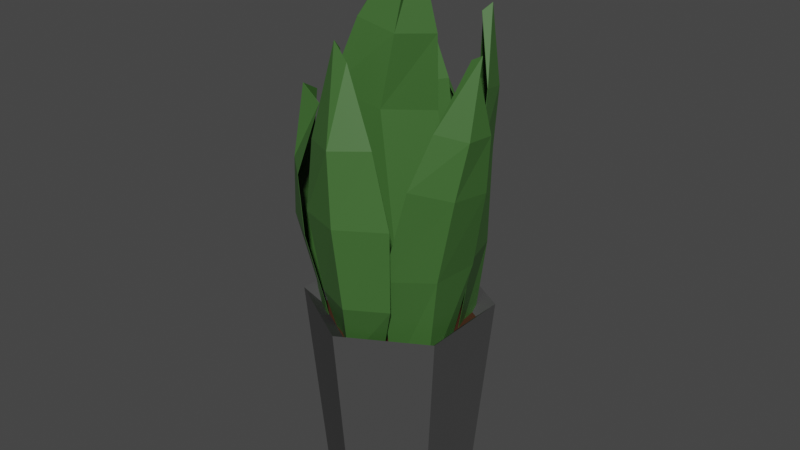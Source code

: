 # Source: FlowerPot8.blend  (saved by Blender 2.93.21; exported with 4.5.12 LTS)
import bpy
from mathutils import Matrix  # noqa: F401  (used for matrix-valued properties, if any)

bpy.ops.wm.read_factory_settings(use_empty=True)
scene = bpy.context.scene
scene.name = 'Scene'

# ---- collections
col_collection = bpy.data.collections.new('Collection'); scene.collection.children.link(col_collection)

# ---- materials (node trees are filled in below, after node groups)
mat_vaseflowerpot8 = bpy.data.materials.new('VaseFlowerPot8')
mat_vaseflowerpot8.use_transparent_shadow = False
mat_groundflowerpot8 = bpy.data.materials.new('GroundFlowerPot8')
mat_groundflowerpot8.use_transparent_shadow = False
mat_leafflowerpot8 = bpy.data.materials.new('LeafFlowerPot8')
mat_leafflowerpot8.use_transparent_shadow = False

# ---- material node trees
mat_vaseflowerpot8.use_nodes = True; mat_vaseflowerpot8.node_tree.nodes.clear()
_N = mat_vaseflowerpot8.node_tree.nodes; _L = mat_vaseflowerpot8.node_tree.links
n0 = _N.new('ShaderNodeBsdfPrincipled'); n0.name = 'Principled BSDF'; n0.location = (10, 300)
n0.distribution = 'GGX'
n0.subsurface_method = 'BURLEY'
n0.inputs[0].default_value = (0.06502, 0.06502, 0.06502, 1.0)
n0.inputs[3].default_value = 1.45
n0.inputs[27].default_value = (0.0, 0.0, 0.0, 1.0)
n0.inputs[28].default_value = 1.0
n1 = _N.new('ShaderNodeOutputMaterial'); n1.name = 'Material Output'; n1.location = (300, 300)
_L.new(n0.outputs[0], n1.inputs[0])
n1.is_active_output = True
mat_groundflowerpot8.use_nodes = True; mat_groundflowerpot8.node_tree.nodes.clear()
_N = mat_groundflowerpot8.node_tree.nodes; _L = mat_groundflowerpot8.node_tree.links
n0 = _N.new('ShaderNodeBsdfPrincipled'); n0.name = 'Principled BSDF'; n0.location = (10, 300)
n0.distribution = 'GGX'
n0.subsurface_method = 'BURLEY'
n0.inputs[0].default_value = (0.05613, 0.02122, 0.01033, 1.0)
n0.inputs[3].default_value = 1.45
n0.inputs[27].default_value = (0.0, 0.0, 0.0, 1.0)
n0.inputs[28].default_value = 1.0
n1 = _N.new('ShaderNodeOutputMaterial'); n1.name = 'Material Output'; n1.location = (300, 300)
_L.new(n0.outputs[0], n1.inputs[0])
n1.is_active_output = True
mat_leafflowerpot8.use_nodes = True; mat_leafflowerpot8.node_tree.nodes.clear()
_N = mat_leafflowerpot8.node_tree.nodes; _L = mat_leafflowerpot8.node_tree.links
n0 = _N.new('ShaderNodeBsdfPrincipled'); n0.name = 'Principled BSDF'; n0.location = (10, 300)
n0.distribution = 'GGX'
n0.subsurface_method = 'BURLEY'
n0.inputs[0].default_value = (0.05099, 0.1418, 0.03197, 1.0)
n0.inputs[3].default_value = 1.45
n0.inputs[27].default_value = (0.0, 0.0, 0.0, 1.0)
n0.inputs[28].default_value = 1.0
n1 = _N.new('ShaderNodeOutputMaterial'); n1.name = 'Material Output'; n1.location = (300, 300)
_L.new(n0.outputs[0], n1.inputs[0])
n1.is_active_output = True

# ---- world
world_world = bpy.data.worlds.new('World'); scene.world = world_world
world_world.use_nodes = True; world_world.node_tree.nodes.clear()
_N = world_world.node_tree.nodes; _L = world_world.node_tree.links
n0 = _N.new('ShaderNodeOutputWorld'); n0.name = 'World Output'; n0.location = (300, 300)
n1 = _N.new('ShaderNodeBackground'); n1.name = 'Background'; n1.location = (10, 300)
n1.inputs[0].default_value = (0.05088, 0.05088, 0.05088, 1.0)
_L.new(n1.outputs[0], n0.inputs[0])
n0.is_active_output = True
world_world.color = (0.05088, 0.05088, 0.05088)
world_world.use_sun_shadow = False
world_world.sun_shadow_jitter_overblur = 0.0

# ---- meshes
me_plane_027 = bpy.data.meshes.new('Plane.027')
me_plane_027.from_pydata([(-0.0606, -0.1619, -0.4325), (0.08481, -0.1619, -0.4325), (-0.08813, -0.2265, 0.1987), (0.114, -0.2265, 0.2177), (0.0121, -0.2153, -0.4325), (0.01293, -0.2802, 0.2082), (-0.1093, -0.2323, -0.009544), (0.1737, -0.2323, 0.01709), (0.03217, -0.2922, 0.003774), (-0.02289, -0.1827, 0.4373), (0.008011, -0.1938, 0.4121), (-0.01154, -0.2153, 0.4683), (-0.07071, -0.2197, -0.2408), (0.1644, -0.2197, -0.2226), (0.04689, -0.2731, -0.232), (-0.06016, -0.1611, -0.4324), (0.08437, -0.1611, -0.4324), (-0.08764, -0.2258, 0.1987), (0.1135, -0.2258, 0.2176), (0.0121, -0.2144, -0.4324), (0.01294, -0.2793, 0.2081), (-0.109, -0.2315, -0.009519), (0.1733, -0.2315, 0.01705), (0.03217, -0.2913, 0.003761), (-0.02226, -0.1821, 0.4372), (0.007388, -0.1932, 0.412), (-0.01139, -0.2144, 0.4682), (-0.07032, -0.2188, -0.2408), (0.164, -0.2188, -0.2226), (0.04689, -0.2722, -0.2319), (0.0121, 0.2136, -0.9298), (0.0121, 0.2163, -0.3712), (0.2008, 0.1046, -0.9298), (0.2032, 0.1059, -0.3712), (0.2008, -0.1134, -0.9298), (0.2032, -0.1147, -0.3712), (0.0121, -0.2223, -0.9298), (0.0121, -0.225, -0.3712), (-0.1766, -0.1134, -0.9298), (-0.179, -0.1147, -0.3712), (-0.1766, 0.1046, -0.9298), (-0.179, 0.1059, -0.3712), (0.249, 0.1324, -0.3253), (0.0121, 0.2692, -0.3253), (0.249, -0.1412, -0.3253), (0.0121, -0.278, -0.3253), (-0.2248, -0.1412, -0.3253), (-0.2248, 0.1324, -0.3253), (0.104, -0.1432, -0.4896), (0.1786, -0.00504, -0.4896), (0.2514, -0.1629, 0.2789), (0.3218, -0.02493, 0.2504), (0.192, -0.1015, -0.4896), (0.3228, -0.1136, 0.2588), (0.2079, -0.2078, 0.1289), (0.3065, -0.01452, 0.08895), (0.2977, -0.1331, 0.1024), (0.2895, -0.07049, 0.4462), (0.3024, -0.05732, 0.4199), (0.3212, -0.07059, 0.4632), (0.1357, -0.2158, -0.1429), (0.2567, 0.008278, -0.1429), (0.247, -0.1312, -0.1429), (0.1035, -0.1424, -0.4896), (0.1776, -0.005055, -0.4896), (0.251, -0.1623, 0.2789), (0.3211, -0.025, 0.2505), (0.1912, -0.101, -0.4896), (0.3222, -0.1133, 0.2588), (0.2075, -0.2072, 0.1289), (0.3058, -0.01447, 0.08908), (0.2971, -0.1328, 0.1025), (0.2893, -0.06985, 0.4461), (0.3017, -0.05754, 0.4199), (0.3207, -0.07019, 0.4631), (0.1352, -0.215, -0.1428), (0.2557, 0.008315, -0.1428), (0.2462, -0.1307, -0.1428), (0.1749, 0.03831, -0.4914), (0.06704, 0.1547, -0.4914), (0.2282, 0.08646, 0.3165), (0.1192, 0.2014, 0.2912), (0.1637, 0.1361, -0.4914), (0.2048, 0.1721, 0.2976), (0.2534, 0.03163, 0.1623), (0.1007, 0.1926, 0.127), (0.2118, 0.1435, 0.1377), (0.1559, 0.1522, 0.4893), (0.1471, 0.1694, 0.4629), (0.1672, 0.1823, 0.5068), (0.2547, 0.005523, -0.13), (0.07975, 0.1913, -0.1469), (0.21, 0.1372, -0.1418), (0.174, 0.03808, -0.4914), (0.06673, 0.1538, -0.4914), (0.2275, 0.08633, 0.3164), (0.119, 0.2007, 0.2913), (0.163, 0.1354, -0.4914), (0.2043, 0.1716, 0.2977), (0.2527, 0.0314, 0.1624), (0.1004, 0.1919, 0.1271), (0.2113, 0.1431, 0.1378), (0.1552, 0.1522, 0.4892), (0.1471, 0.1687, 0.4629), (0.1666, 0.1819, 0.5067), (0.2538, 0.005238, -0.1299), (0.0794, 0.1904, -0.1468), (0.2093, 0.1365, -0.1417), (0.05377, 0.1587, -0.4914), (-0.1004, 0.1209, -0.4914), (0.05353, 0.2319, 0.1485), (-0.1334, 0.1859, 0.1404), (-0.03719, 0.1963, -0.4914), (-0.05205, 0.2584, 0.144), (0.09803, 0.2464, -0.0446), (-0.1637, 0.1821, -0.05588), (-0.04637, 0.2694, -0.05082), (-0.02639, 0.1717, 0.3648), (-0.05392, 0.1756, 0.3371), (-0.04805, 0.1985, 0.3922), (0.0889, 0.2297, -0.2832), (-0.1343, 0.1749, -0.2911), (-0.03512, 0.2529, -0.2877), (0.05351, 0.1578, -0.4914), (-0.0997, 0.1201, -0.4914), (0.05325, 0.2311, 0.1484), (-0.1327, 0.1854, 0.1404), (-0.03695, 0.1954, -0.4914), (-0.05184, 0.2575, 0.1439), (0.09787, 0.2455, -0.04461), (-0.1631, 0.1814, -0.05587), (-0.04616, 0.2686, -0.05083), (-0.02682, 0.171, 0.3647), (-0.05319, 0.1752, 0.337), (-0.04797, 0.1977, 0.392), (0.08871, 0.2288, -0.2832), (-0.1337, 0.1742, -0.2911), (-0.03491, 0.2521, -0.2877), (-0.05003, 0.1229, -0.4655), (-0.1282, 0.01462, -0.4655), (-0.08266, 0.1791, 0.2729), (-0.1918, 0.02794, 0.2729), (-0.1288, 0.09743, -0.4655), (-0.1772, 0.1324, 0.2729), (-0.0651, 0.2124, 0.08428), (-0.218, 0.000794, 0.08428), (-0.1861, 0.1388, 0.08428), (-0.09697, 0.0905, 0.4853), (-0.1205, 0.07535, 0.4597), (-0.1288, 0.09743, 0.5127), (-0.06873, 0.1876, -0.1706), (-0.1955, 0.01204, -0.1706), (-0.1719, 0.1286, -0.1706), (-0.04968, 0.1221, -0.4655), (-0.1274, 0.01453, -0.4655), (-0.08236, 0.1783, 0.2728), (-0.191, 0.02791, 0.2728), (-0.1282, 0.09695, -0.4655), (-0.1765, 0.1319, 0.2728), (-0.06469, 0.2117, 0.08427), (-0.2172, 0.0006274, 0.08427), (-0.1855, 0.1383, 0.08427), (-0.09684, 0.0897, 0.4852), (-0.1197, 0.07549, 0.4596), (-0.1283, 0.09686, 0.5126), (-0.06834, 0.1868, -0.1705), (-0.1947, 0.01191, -0.1705), (-0.1713, 0.1281, -0.1705), (-0.1581, -0.03729, -0.4867), (-0.09284, -0.1465, -0.4867), (-0.2558, -0.0476, 0.0972), (-0.1727, -0.1989, 0.06394), (-0.1655, -0.1158, -0.4849), (-0.2367, -0.1444, 0.07989), (-0.2761, 0.003562, -0.08392), (-0.1469, -0.2077, -0.1057), (-0.2584, -0.1288, -0.1004), (-0.1744, -0.1117, 0.2801), (-0.1465, -0.1345, 0.2521), (-0.1966, -0.1402, 0.2986), (-0.2291, 0.01348, -0.2992), (-0.1235, -0.1623, -0.3207), (-0.2165, -0.09824, -0.3121), (-0.1573, -0.03727, -0.4868), (-0.09245, -0.1458, -0.4868), (-0.2545, -0.04753, 0.0969), (-0.1724, -0.1982, 0.06392), (-0.1648, -0.1154, -0.4849), (-0.236, -0.144, 0.07974), (-0.2754, 0.003654, -0.08387), (-0.1465, -0.2071, -0.1056), (-0.2577, -0.1284, -0.1003), (-0.1737, -0.1119, 0.2802), (-0.1464, -0.1338, 0.2522), (-0.1958, -0.1399, 0.2987), (-0.2283, 0.01354, -0.2991), (-0.1231, -0.1617, -0.3206), (-0.2158, -0.09785, -0.312), (-0.07019, 0.1415, -0.5202), (0.1165, 0.144, -0.5202), (-0.1387, 0.05698, 0.4651), (0.04642, 0.05951, 0.5104), (0.02407, 0.07425, -0.5202), (-0.04549, 0.007861, 0.4879), (-0.1299, 0.05107, 0.2688), (0.1294, 0.05461, 0.3322), (0.0004879, -0.003427, 0.3007), (-0.1113, 0.09923, 0.6955), (-0.07899, 0.08912, 0.6764), (-0.1046, 0.06884, 0.7259), (-0.1272, 0.06658, -0.1078), (0.1755, 0.0706, -0.1078), (0.02506, -7.841e-05, -0.1078), (-0.06964, 0.1425, -0.5201), (0.1159, 0.145, -0.5201), (-0.1382, 0.0577, 0.4651), (0.04598, 0.06021, 0.5102), (0.02405, 0.0754, -0.5201), (-0.04548, 0.008696, 0.4878), (-0.1295, 0.05184, 0.2688), (0.129, 0.05538, 0.3321), (0.0004798, -0.002582, 0.3007), (-0.1107, 0.09982, 0.6955), (-0.07955, 0.08968, 0.6761), (-0.1044, 0.06966, 0.7258), (-0.1267, 0.06763, -0.1077), (0.175, 0.07163, -0.1077), (0.02504, 0.001075, -0.1077), (-0.05614, -0.05054, -0.5202), (0.102, 0.04881, -0.5202), (-0.01656, -0.1254, 0.5056), (0.1485, -0.01917, 0.4695), (0.05937, -0.05888, -0.5202), (0.0934, -0.1169, 0.4815), (-0.0898, -0.1514, 0.315), (0.1413, -0.002714, 0.2644), (0.0564, -0.1269, 0.283), (0.08063, -0.0432, 0.7172), (0.1036, -0.03762, 0.6841), (0.1151, -0.06288, 0.7396), (-0.06581, -0.1442, -0.1078), (0.1906, 0.01688, -0.1078), (0.09892, -0.1218, -0.1078), (-0.0562, -0.04939, -0.5201), (0.1009, 0.04936, -0.5201), (-0.01657, -0.1245, 0.5055), (0.1477, -0.01881, 0.4696), (0.05875, -0.0579, -0.5201), (0.09292, -0.1162, 0.4815), (-0.08992, -0.1505, 0.315), (0.1406, -0.002224, 0.2645), (0.05594, -0.1262, 0.2831), (0.0808, -0.04236, 0.717), (0.1027, -0.03745, 0.6841), (0.1147, -0.06207, 0.7396), (-0.06593, -0.1431, -0.1077), (0.1896, 0.01749, -0.1077), (0.0983, -0.1208, -0.1077), (-0.1844, 0.05382, -0.4569), (-0.06045, 0.03666, -0.4569), (-0.2166, 0.002115, 0.2351), (-0.04353, -0.02184, 0.2351), (-0.1287, -0.0002454, -0.4569), (-0.1364, -0.05561, 0.2351), (-0.2519, 0.001999, 0.05837), (-0.009571, -0.03154, 0.05837), (-0.1378, -0.06586, 0.05837), (-0.137, 0.02919, 0.4342), (-0.1141, 0.01633, 0.4102), (-0.1287, -0.0002455, 0.4599), (-0.2297, 0.00991, -0.1805), (-0.02874, -0.01791, -0.1805), (-0.1356, -0.04959, -0.1805), (-0.1839, 0.05444, -0.4568), (-0.06074, 0.03738, -0.4568), (-0.2161, 0.002701, 0.235), (-0.04386, -0.02114, 0.235), (-0.1286, 0.0005216, -0.4568), (-0.1363, -0.05485, 0.235), (-0.2515, 0.002656, 0.05836), (-0.009789, -0.0308, 0.05836), (-0.1377, -0.06509, 0.05836), (-0.1364, 0.02964, 0.4341), (-0.1146, 0.01693, 0.4101), (-0.1285, 0.0004853, 0.4598), (-0.2293, 0.01055, -0.1804), (-0.02899, -0.01717, -0.1804), (-0.1355, -0.04882, -0.1804)], [], [(8, 7, 3, 5), (6, 8, 5, 2), (12, 14, 8, 6), (14, 13, 7, 8), (5, 3, 10, 11), (2, 5, 11, 9), (4, 1, 13, 14), (0, 4, 14, 12), (23, 20, 18, 22), (21, 17, 20, 23), (27, 21, 23, 29), (29, 23, 22, 28), (20, 26, 25, 18), (17, 24, 26, 20), (19, 29, 28, 16), (15, 27, 29, 19), (0, 12, 27, 15), (1, 4, 19, 16), (3, 7, 22, 18), (4, 0, 15, 19), (6, 2, 17, 21), (7, 13, 28, 22), (9, 11, 26, 24), (11, 10, 25, 26), (10, 3, 18, 25), (2, 9, 24, 17), (12, 6, 21, 27), (13, 1, 16, 28), (30, 43, 42, 32), (32, 42, 44, 34), (34, 44, 45, 36), (36, 45, 46, 38), (33, 31, 41, 39, 37, 35), (38, 46, 47, 40), (40, 47, 43, 30), (30, 32, 34, 36, 38, 40), (31, 33, 42, 43), (33, 35, 44, 42), (35, 37, 45, 44), (37, 39, 46, 45), (39, 41, 47, 46), (41, 31, 43, 47), (56, 55, 51, 53), (54, 56, 53, 50), (60, 62, 56, 54), (62, 61, 55, 56), (53, 51, 58, 59), (50, 53, 59, 57), (52, 49, 61, 62), (48, 52, 62, 60), (71, 68, 66, 70), (69, 65, 68, 71), (75, 69, 71, 77), (77, 71, 70, 76), (68, 74, 73, 66), (65, 72, 74, 68), (67, 77, 76, 64), (63, 75, 77, 67), (48, 60, 75, 63), (49, 52, 67, 64), (51, 55, 70, 66), (52, 48, 63, 67), (54, 50, 65, 69), (55, 61, 76, 70), (57, 59, 74, 72), (59, 58, 73, 74), (58, 51, 66, 73), (50, 57, 72, 65), (60, 54, 69, 75), (61, 49, 64, 76), (86, 85, 81, 83), (84, 86, 83, 80), (90, 92, 86, 84), (92, 91, 85, 86), (83, 81, 88, 89), (80, 83, 89, 87), (82, 79, 91, 92), (78, 82, 92, 90), (101, 98, 96, 100), (99, 95, 98, 101), (105, 99, 101, 107), (107, 101, 100, 106), (98, 104, 103, 96), (95, 102, 104, 98), (97, 107, 106, 94), (93, 105, 107, 97), (78, 90, 105, 93), (79, 82, 97, 94), (81, 85, 100, 96), (82, 78, 93, 97), (84, 80, 95, 99), (85, 91, 106, 100), (87, 89, 104, 102), (89, 88, 103, 104), (88, 81, 96, 103), (80, 87, 102, 95), (90, 84, 99, 105), (91, 79, 94, 106), (116, 115, 111, 113), (114, 116, 113, 110), (120, 122, 116, 114), (122, 121, 115, 116), (113, 111, 118, 119), (110, 113, 119, 117), (112, 109, 121, 122), (108, 112, 122, 120), (131, 128, 126, 130), (129, 125, 128, 131), (135, 129, 131, 137), (137, 131, 130, 136), (128, 134, 133, 126), (125, 132, 134, 128), (127, 137, 136, 124), (123, 135, 137, 127), (108, 120, 135, 123), (109, 112, 127, 124), (111, 115, 130, 126), (112, 108, 123, 127), (114, 110, 125, 129), (115, 121, 136, 130), (117, 119, 134, 132), (119, 118, 133, 134), (118, 111, 126, 133), (110, 117, 132, 125), (120, 114, 129, 135), (121, 109, 124, 136), (146, 145, 141, 143), (144, 146, 143, 140), (150, 152, 146, 144), (152, 151, 145, 146), (143, 141, 148, 149), (140, 143, 149, 147), (142, 139, 151, 152), (138, 142, 152, 150), (161, 158, 156, 160), (159, 155, 158, 161), (165, 159, 161, 167), (167, 161, 160, 166), (158, 164, 163, 156), (155, 162, 164, 158), (157, 167, 166, 154), (153, 165, 167, 157), (138, 150, 165, 153), (139, 142, 157, 154), (141, 145, 160, 156), (142, 138, 153, 157), (144, 140, 155, 159), (145, 151, 166, 160), (147, 149, 164, 162), (149, 148, 163, 164), (148, 141, 156, 163), (140, 147, 162, 155), (150, 144, 159, 165), (151, 139, 154, 166), (176, 175, 171, 173), (174, 176, 173, 170), (180, 182, 176, 174), (182, 181, 175, 176), (173, 171, 178, 179), (170, 173, 179, 177), (172, 169, 181, 182), (168, 172, 182, 180), (191, 188, 186, 190), (189, 185, 188, 191), (195, 189, 191, 197), (197, 191, 190, 196), (188, 194, 193, 186), (185, 192, 194, 188), (187, 197, 196, 184), (183, 195, 197, 187), (168, 180, 195, 183), (169, 172, 187, 184), (171, 175, 190, 186), (172, 168, 183, 187), (174, 170, 185, 189), (175, 181, 196, 190), (177, 179, 194, 192), (179, 178, 193, 194), (178, 171, 186, 193), (170, 177, 192, 185), (180, 174, 189, 195), (181, 169, 184, 196), (206, 205, 201, 203), (204, 206, 203, 200), (210, 212, 206, 204), (212, 211, 205, 206), (203, 201, 208, 209), (200, 203, 209, 207), (202, 199, 211, 212), (198, 202, 212, 210), (221, 218, 216, 220), (219, 215, 218, 221), (225, 219, 221, 227), (227, 221, 220, 226), (218, 224, 223, 216), (215, 222, 224, 218), (217, 227, 226, 214), (213, 225, 227, 217), (198, 210, 225, 213), (199, 202, 217, 214), (201, 205, 220, 216), (202, 198, 213, 217), (204, 200, 215, 219), (205, 211, 226, 220), (207, 209, 224, 222), (209, 208, 223, 224), (208, 201, 216, 223), (200, 207, 222, 215), (210, 204, 219, 225), (211, 199, 214, 226), (236, 235, 231, 233), (234, 236, 233, 230), (240, 242, 236, 234), (242, 241, 235, 236), (233, 231, 238, 239), (230, 233, 239, 237), (232, 229, 241, 242), (228, 232, 242, 240), (251, 248, 246, 250), (249, 245, 248, 251), (255, 249, 251, 257), (257, 251, 250, 256), (248, 254, 253, 246), (245, 252, 254, 248), (247, 257, 256, 244), (243, 255, 257, 247), (228, 240, 255, 243), (229, 232, 247, 244), (231, 235, 250, 246), (232, 228, 243, 247), (234, 230, 245, 249), (235, 241, 256, 250), (237, 239, 254, 252), (239, 238, 253, 254), (238, 231, 246, 253), (230, 237, 252, 245), (240, 234, 249, 255), (241, 229, 244, 256), (266, 265, 261, 263), (264, 266, 263, 260), (270, 272, 266, 264), (272, 271, 265, 266), (263, 261, 268, 269), (260, 263, 269, 267), (262, 259, 271, 272), (258, 262, 272, 270), (281, 278, 276, 280), (279, 275, 278, 281), (285, 279, 281, 287), (287, 281, 280, 286), (278, 284, 283, 276), (275, 282, 284, 278), (277, 287, 286, 274), (273, 285, 287, 277), (258, 270, 285, 273), (259, 262, 277, 274), (261, 265, 280, 276), (262, 258, 273, 277), (264, 260, 275, 279), (265, 271, 286, 280), (267, 269, 284, 282), (269, 268, 283, 284), (268, 261, 276, 283), (260, 267, 282, 275), (270, 264, 279, 285), (271, 259, 274, 286)])
me_plane_027.polygons.foreach_set('material_index', [2, 2, 2, 2, 2, 2, 2, 2, 2, 2, 2, 2, 2, 2, 2, 2, 2, 2, 2, 2, 2, 2, 2, 2, 2, 2, 2, 2, 0, 0, 0, 0, 1, 0, 0, 0, 0, 0, 0, 0, 0, 0, 2, 2, 2, 2, 2, 2, 2, 2, 2, 2, 2, 2, 2, 2, 2, 2, 2, 2, 2, 2, 2, 2, 2, 2, 2, 2, 2, 2, 2, 2, 2, 2, 2, 2, 2, 2, 2, 2, 2, 2, 2, 2, 2, 2, 2, 2, 2, 2, 2, 2, 2, 2, 2, 2, 2, 2, 2, 2, 2, 2, 2, 2, 2, 2, 2, 2, 2, 2, 2, 2, 2, 2, 2, 2, 2, 2, 2, 2, 2, 2, 2, 2, 2, 2, 2, 2, 2, 2, 2, 2, 2, 2, 2, 2, 2, 2, 2, 2, 2, 2, 2, 2, 2, 2, 2, 2, 2, 2, 2, 2, 2, 2, 2, 2, 2, 2, 2, 2, 2, 2, 2, 2, 2, 2, 2, 2, 2, 2, 2, 2, 2, 2, 2, 2, 2, 2, 2, 2, 2, 2, 2, 2, 2, 2, 2, 2, 2, 2, 2, 2, 2, 2, 2, 2, 2, 2, 2, 2, 2, 2, 2, 2, 2, 2, 2, 2, 2, 2, 2, 2, 2, 2, 2, 2, 2, 2, 2, 2, 2, 2, 2, 2, 2, 2, 2, 2, 2, 2, 2, 2, 2, 2, 2, 2, 2, 2, 2, 2, 2, 2, 2, 2, 2, 2, 2, 2, 2, 2, 2, 2, 2, 2, 2, 2, 2, 2, 2, 2, 2, 2, 2, 2, 2, 2])
_uv = me_plane_027.uv_layers.new(name='UVMap')
_uv.uv.foreach_set('vector', [0.5, 0.6457, 1.0, 0.6457, 1.0, 1.0, 0.5, 1.0, 0.0, 0.6457, 0.5, 0.6457, 0.5, 1.0, 0.0, 1.0, 0.0, 0.3464, 0.5, 0.3464, 0.5, 0.6457, 0.0, 0.6457, 0.5, 0.3464, 1.0, 0.3464, 1.0, 0.6457, 0.5, 0.6457, 0.5, 1.0, 1.0, 1.0, 1.0, 1.0, 0.5, 1.0, 0.0, 1.0, 0.5, 1.0, 0.5, 1.0, 0.0, 1.0, 0.5, 0.0, 1.0, 0.0, 1.0, 0.3464, 0.5, 0.3464, 0.0, 0.0, 0.5, 0.0, 0.5, 0.3464, 0.0, 0.3464, 0.5, 0.6457, 0.5, 1.0, 1.0, 1.0, 1.0, 0.6457, 0.0, 0.6457, 0.0, 1.0, 0.5, 1.0, 0.5, 0.6457, 0.0, 0.3464, 0.0, 0.6457, 0.5, 0.6457, 0.5, 0.3464, 0.5, 0.3464, 0.5, 0.6457, 1.0, 0.6457, 1.0, 0.3464, 0.5, 1.0, 0.5, 1.0, 1.0, 1.0, 1.0, 1.0, 0.0, 1.0, 0.0, 1.0, 0.5, 1.0, 0.5, 1.0, 0.5, 0.0, 0.5, 0.3464, 1.0, 0.3464, 1.0, 0.0, 0.0, 0.0, 0.0, 0.3464, 0.5, 0.3464, 0.5, 0.0, 0.0, 0.0, 0.0, 0.3464, 0.0, 0.3464, 0.0, 0.0, 1.0, 0.0, 0.5, 0.0, 0.5, 0.0, 1.0, 0.0, 1.0, 1.0, 1.0, 0.6457, 1.0, 0.6457, 1.0, 1.0, 0.5, 0.0, 0.0, 0.0, 0.0, 0.0, 0.5, 0.0, 0.0, 0.6457, 0.0, 1.0, 0.0, 1.0, 0.0, 0.6457, 1.0, 0.6457, 1.0, 0.3464, 1.0, 0.3464, 1.0, 0.6457, 0.0, 1.0, 0.5, 1.0, 0.5, 1.0, 0.0, 1.0, 0.5, 1.0, 1.0, 1.0, 1.0, 1.0, 0.5, 1.0, 1.0, 1.0, 1.0, 1.0, 1.0, 1.0, 1.0, 1.0, 0.0, 1.0, 0.0, 1.0, 0.0, 1.0, 0.0, 1.0, 0.0, 0.3464, 0.0, 0.6457, 0.0, 0.6457, 0.0, 0.3464, 1.0, 0.3464, 1.0, 0.0, 1.0, 0.0, 1.0, 0.3464, 1.0, 0.5, 1.0, 1.0, 0.8333, 1.0, 0.8333, 0.5, 0.8333, 0.5, 0.8333, 1.0, 0.6667, 1.0, 0.6667, 0.5, 0.6667, 0.5, 0.6667, 1.0, 0.5, 1.0, 0.5, 0.5, 0.5, 0.5, 0.5, 1.0, 0.3333, 1.0, 0.3333, 0.5, 0.4008, 0.3371, 0.25, 0.4241, 0.09922, 0.3371, 0.09922, 0.1629, 0.25, 0.0759, 0.4008, 0.1629, 0.3333, 0.5, 0.3333, 1.0, 0.1667, 1.0, 0.1667, 0.5, 0.1667, 0.5, 0.1667, 1.0, -8.941e-08, 1.0, -8.941e-08, 0.5, 0.75, 0.49, 0.9578, 0.37, 0.9578, 0.13, 0.75, 0.01, 0.5422, 0.13, 0.5422, 0.37, 0.25, 0.4241, 0.4008, 0.3371, 0.4578, 0.37, 0.25, 0.49, 0.4008, 0.3371, 0.4008, 0.1629, 0.4578, 0.13, 0.4578, 0.37, 0.4008, 0.1629, 0.25, 0.0759, 0.25, 0.01, 0.4578, 0.13, 0.25, 0.0759, 0.09922, 0.1629, 0.04215, 0.13, 0.25, 0.01, 0.09922, 0.1629, 0.09922, 0.3371, 0.04215, 0.37, 0.04215, 0.13, 0.09922, 0.3371, 0.25, 0.4241, 0.25, 0.49, 0.04215, 0.37, 0.5, 0.6457, 1.0, 0.6457, 1.0, 1.0, 0.5, 1.0, 0.0, 0.6457, 0.5, 0.6457, 0.5, 1.0, 0.0, 1.0, 0.0, 0.3464, 0.5, 0.3464, 0.5, 0.6457, 0.0, 0.6457, 0.5, 0.3464, 1.0, 0.3464, 1.0, 0.6457, 0.5, 0.6457, 0.5, 1.0, 1.0, 1.0, 1.0, 1.0, 0.5, 1.0, 0.0, 1.0, 0.5, 1.0, 0.5, 1.0, 0.0, 1.0, 0.5, 0.0, 1.0, 0.0, 1.0, 0.3464, 0.5, 0.3464, 0.0, 0.0, 0.5, 0.0, 0.5, 0.3464, 0.0, 0.3464, 0.5, 0.6457, 0.5, 1.0, 1.0, 1.0, 1.0, 0.6457, 0.0, 0.6457, 0.0, 1.0, 0.5, 1.0, 0.5, 0.6457, 0.0, 0.3464, 0.0, 0.6457, 0.5, 0.6457, 0.5, 0.3464, 0.5, 0.3464, 0.5, 0.6457, 1.0, 0.6457, 1.0, 0.3464, 0.5, 1.0, 0.5, 1.0, 1.0, 1.0, 1.0, 1.0, 0.0, 1.0, 0.0, 1.0, 0.5, 1.0, 0.5, 1.0, 0.5, 0.0, 0.5, 0.3464, 1.0, 0.3464, 1.0, 0.0, 0.0, 0.0, 0.0, 0.3464, 0.5, 0.3464, 0.5, 0.0, 0.0, 0.0, 0.0, 0.3464, 0.0, 0.3464, 0.0, 0.0, 1.0, 0.0, 0.5, 0.0, 0.5, 0.0, 1.0, 0.0, 1.0, 1.0, 1.0, 0.6457, 1.0, 0.6457, 1.0, 1.0, 0.5, 0.0, 0.0, 0.0, 0.0, 0.0, 0.5, 0.0, 0.0, 0.6457, 0.0, 1.0, 0.0, 1.0, 0.0, 0.6457, 1.0, 0.6457, 1.0, 0.3464, 1.0, 0.3464, 1.0, 0.6457, 0.0, 1.0, 0.5, 1.0, 0.5, 1.0, 0.0, 1.0, 0.5, 1.0, 1.0, 1.0, 1.0, 1.0, 0.5, 1.0, 1.0, 1.0, 1.0, 1.0, 1.0, 1.0, 1.0, 1.0, 0.0, 1.0, 0.0, 1.0, 0.0, 1.0, 0.0, 1.0, 0.0, 0.3464, 0.0, 0.6457, 0.0, 0.6457, 0.0, 0.3464, 1.0, 0.3464, 1.0, 0.0, 1.0, 0.0, 1.0, 0.3464, 0.5, 0.6457, 1.0, 0.6457, 1.0, 1.0, 0.5, 1.0, 0.0, 0.6457, 0.5, 0.6457, 0.5, 1.0, 0.0, 1.0, 0.0, 0.3464, 0.5, 0.3464, 0.5, 0.6457, 0.0, 0.6457, 0.5, 0.3464, 1.0, 0.3464, 1.0, 0.6457, 0.5, 0.6457, 0.5, 1.0, 1.0, 1.0, 1.0, 1.0, 0.5, 1.0, 0.0, 1.0, 0.5, 1.0, 0.5, 1.0, 0.0, 1.0, 0.5, 0.0, 1.0, 0.0, 1.0, 0.3464, 0.5, 0.3464, 0.0, 0.0, 0.5, 0.0, 0.5, 0.3464, 0.0, 0.3464, 0.5, 0.6457, 0.5, 1.0, 1.0, 1.0, 1.0, 0.6457, 0.0, 0.6457, 0.0, 1.0, 0.5, 1.0, 0.5, 0.6457, 0.0, 0.3464, 0.0, 0.6457, 0.5, 0.6457, 0.5, 0.3464, 0.5, 0.3464, 0.5, 0.6457, 1.0, 0.6457, 1.0, 0.3464, 0.5, 1.0, 0.5, 1.0, 1.0, 1.0, 1.0, 1.0, 0.0, 1.0, 0.0, 1.0, 0.5, 1.0, 0.5, 1.0, 0.5, 0.0, 0.5, 0.3464, 1.0, 0.3464, 1.0, 0.0, 0.0, 0.0, 0.0, 0.3464, 0.5, 0.3464, 0.5, 0.0, 0.0, 0.0, 0.0, 0.3464, 0.0, 0.3464, 0.0, 0.0, 1.0, 0.0, 0.5, 0.0, 0.5, 0.0, 1.0, 0.0, 1.0, 1.0, 1.0, 0.6457, 1.0, 0.6457, 1.0, 1.0, 0.5, 0.0, 0.0, 0.0, 0.0, 0.0, 0.5, 0.0, 0.0, 0.6457, 0.0, 1.0, 0.0, 1.0, 0.0, 0.6457, 1.0, 0.6457, 1.0, 0.3464, 1.0, 0.3464, 1.0, 0.6457, 0.0, 1.0, 0.5, 1.0, 0.5, 1.0, 0.0, 1.0, 0.5, 1.0, 1.0, 1.0, 1.0, 1.0, 0.5, 1.0, 1.0, 1.0, 1.0, 1.0, 1.0, 1.0, 1.0, 1.0, 0.0, 1.0, 0.0, 1.0, 0.0, 1.0, 0.0, 1.0, 0.0, 0.3464, 0.0, 0.6457, 0.0, 0.6457, 0.0, 0.3464, 1.0, 0.3464, 1.0, 0.0, 1.0, 0.0, 1.0, 0.3464, 0.5, 0.6457, 1.0, 0.6457, 1.0, 1.0, 0.5, 1.0, 0.0, 0.6457, 0.5, 0.6457, 0.5, 1.0, 0.0, 1.0, 0.0, 0.3464, 0.5, 0.3464, 0.5, 0.6457, 0.0, 0.6457, 0.5, 0.3464, 1.0, 0.3464, 1.0, 0.6457, 0.5, 0.6457, 0.5, 1.0, 1.0, 1.0, 1.0, 1.0, 0.5, 1.0, 0.0, 1.0, 0.5, 1.0, 0.5, 1.0, 0.0, 1.0, 0.5, 0.0, 1.0, 0.0, 1.0, 0.3464, 0.5, 0.3464, 0.0, 0.0, 0.5, 0.0, 0.5, 0.3464, 0.0, 0.3464, 0.5, 0.6457, 0.5, 1.0, 1.0, 1.0, 1.0, 0.6457, 0.0, 0.6457, 0.0, 1.0, 0.5, 1.0, 0.5, 0.6457, 0.0, 0.3464, 0.0, 0.6457, 0.5, 0.6457, 0.5, 0.3464, 0.5, 0.3464, 0.5, 0.6457, 1.0, 0.6457, 1.0, 0.3464, 0.5, 1.0, 0.5, 1.0, 1.0, 1.0, 1.0, 1.0, 0.0, 1.0, 0.0, 1.0, 0.5, 1.0, 0.5, 1.0, 0.5, 0.0, 0.5, 0.3464, 1.0, 0.3464, 1.0, 0.0, 0.0, 0.0, 0.0, 0.3464, 0.5, 0.3464, 0.5, 0.0, 0.0, 0.0, 0.0, 0.3464, 0.0, 0.3464, 0.0, 0.0, 1.0, 0.0, 0.5, 0.0, 0.5, 0.0, 1.0, 0.0, 1.0, 1.0, 1.0, 0.6457, 1.0, 0.6457, 1.0, 1.0, 0.5, 0.0, 0.0, 0.0, 0.0, 0.0, 0.5, 0.0, 0.0, 0.6457, 0.0, 1.0, 0.0, 1.0, 0.0, 0.6457, 1.0, 0.6457, 1.0, 0.3464, 1.0, 0.3464, 1.0, 0.6457, 0.0, 1.0, 0.5, 1.0, 0.5, 1.0, 0.0, 1.0, 0.5, 1.0, 1.0, 1.0, 1.0, 1.0, 0.5, 1.0, 1.0, 1.0, 1.0, 1.0, 1.0, 1.0, 1.0, 1.0, 0.0, 1.0, 0.0, 1.0, 0.0, 1.0, 0.0, 1.0, 0.0, 0.3464, 0.0, 0.6457, 0.0, 0.6457, 0.0, 0.3464, 1.0, 0.3464, 1.0, 0.0, 1.0, 0.0, 1.0, 0.3464, 0.5, 0.6457, 1.0, 0.6457, 1.0, 1.0, 0.5, 1.0, 0.0, 0.6457, 0.5, 0.6457, 0.5, 1.0, 0.0, 1.0, 0.0, 0.3464, 0.5, 0.3464, 0.5, 0.6457, 0.0, 0.6457, 0.5, 0.3464, 1.0, 0.3464, 1.0, 0.6457, 0.5, 0.6457, 0.5, 1.0, 1.0, 1.0, 1.0, 1.0, 0.5, 1.0, 0.0, 1.0, 0.5, 1.0, 0.5, 1.0, 0.0, 1.0, 0.5, 0.0, 1.0, 0.0, 1.0, 0.3464, 0.5, 0.3464, 0.0, 0.0, 0.5, 0.0, 0.5, 0.3464, 0.0, 0.3464, 0.5, 0.6457, 0.5, 1.0, 1.0, 1.0, 1.0, 0.6457, 0.0, 0.6457, 0.0, 1.0, 0.5, 1.0, 0.5, 0.6457, 0.0, 0.3464, 0.0, 0.6457, 0.5, 0.6457, 0.5, 0.3464, 0.5, 0.3464, 0.5, 0.6457, 1.0, 0.6457, 1.0, 0.3464, 0.5, 1.0, 0.5, 1.0, 1.0, 1.0, 1.0, 1.0, 0.0, 1.0, 0.0, 1.0, 0.5, 1.0, 0.5, 1.0, 0.5, 0.0, 0.5, 0.3464, 1.0, 0.3464, 1.0, 0.0, 0.0, 0.0, 0.0, 0.3464, 0.5, 0.3464, 0.5, 0.0, 0.0, 0.0, 0.0, 0.3464, 0.0, 0.3464, 0.0, 0.0, 1.0, 0.0, 0.5, 0.0, 0.5, 0.0, 1.0, 0.0, 1.0, 1.0, 1.0, 0.6457, 1.0, 0.6457, 1.0, 1.0, 0.5, 0.0, 0.0, 0.0, 0.0, 0.0, 0.5, 0.0, 0.0, 0.6457, 0.0, 1.0, 0.0, 1.0, 0.0, 0.6457, 1.0, 0.6457, 1.0, 0.3464, 1.0, 0.3464, 1.0, 0.6457, 0.0, 1.0, 0.5, 1.0, 0.5, 1.0, 0.0, 1.0, 0.5, 1.0, 1.0, 1.0, 1.0, 1.0, 0.5, 1.0, 1.0, 1.0, 1.0, 1.0, 1.0, 1.0, 1.0, 1.0, 0.0, 1.0, 0.0, 1.0, 0.0, 1.0, 0.0, 1.0, 0.0, 0.3464, 0.0, 0.6457, 0.0, 0.6457, 0.0, 0.3464, 1.0, 0.3464, 1.0, 0.0, 1.0, 0.0, 1.0, 0.3464, 0.5, 0.6457, 1.0, 0.6457, 1.0, 1.0, 0.5, 1.0, 0.0, 0.6457, 0.5, 0.6457, 0.5, 1.0, 0.0, 1.0, 0.0, 0.3464, 0.5, 0.3464, 0.5, 0.6457, 0.0, 0.6457, 0.5, 0.3464, 1.0, 0.3464, 1.0, 0.6457, 0.5, 0.6457, 0.5, 1.0, 1.0, 1.0, 1.0, 1.0, 0.5, 1.0, 0.0, 1.0, 0.5, 1.0, 0.5, 1.0, 0.0, 1.0, 0.5, 0.0, 1.0, 0.0, 1.0, 0.3464, 0.5, 0.3464, 0.0, 0.0, 0.5, 0.0, 0.5, 0.3464, 0.0, 0.3464, 0.5, 0.6457, 0.5, 1.0, 1.0, 1.0, 1.0, 0.6457, 0.0, 0.6457, 0.0, 1.0, 0.5, 1.0, 0.5, 0.6457, 0.0, 0.3464, 0.0, 0.6457, 0.5, 0.6457, 0.5, 0.3464, 0.5, 0.3464, 0.5, 0.6457, 1.0, 0.6457, 1.0, 0.3464, 0.5, 1.0, 0.5, 1.0, 1.0, 1.0, 1.0, 1.0, 0.0, 1.0, 0.0, 1.0, 0.5, 1.0, 0.5, 1.0, 0.5, 0.0, 0.5, 0.3464, 1.0, 0.3464, 1.0, 0.0, 0.0, 0.0, 0.0, 0.3464, 0.5, 0.3464, 0.5, 0.0, 0.0, 0.0, 0.0, 0.3464, 0.0, 0.3464, 0.0, 0.0, 1.0, 0.0, 0.5, 0.0, 0.5, 0.0, 1.0, 0.0, 1.0, 1.0, 1.0, 0.6457, 1.0, 0.6457, 1.0, 1.0, 0.5, 0.0, 0.0, 0.0, 0.0, 0.0, 0.5, 0.0, 0.0, 0.6457, 0.0, 1.0, 0.0, 1.0, 0.0, 0.6457, 1.0, 0.6457, 1.0, 0.3464, 1.0, 0.3464, 1.0, 0.6457, 0.0, 1.0, 0.5, 1.0, 0.5, 1.0, 0.0, 1.0, 0.5, 1.0, 1.0, 1.0, 1.0, 1.0, 0.5, 1.0, 1.0, 1.0, 1.0, 1.0, 1.0, 1.0, 1.0, 1.0, 0.0, 1.0, 0.0, 1.0, 0.0, 1.0, 0.0, 1.0, 0.0, 0.3464, 0.0, 0.6457, 0.0, 0.6457, 0.0, 0.3464, 1.0, 0.3464, 1.0, 0.0, 1.0, 0.0, 1.0, 0.3464, 0.5, 0.6457, 1.0, 0.6457, 1.0, 1.0, 0.5, 1.0, 0.0, 0.6457, 0.5, 0.6457, 0.5, 1.0, 0.0, 1.0, 0.0, 0.3464, 0.5, 0.3464, 0.5, 0.6457, 0.0, 0.6457, 0.5, 0.3464, 1.0, 0.3464, 1.0, 0.6457, 0.5, 0.6457, 0.5, 1.0, 1.0, 1.0, 1.0, 1.0, 0.5, 1.0, 0.0, 1.0, 0.5, 1.0, 0.5, 1.0, 0.0, 1.0, 0.5, 0.0, 1.0, 0.0, 1.0, 0.3464, 0.5, 0.3464, 0.0, 0.0, 0.5, 0.0, 0.5, 0.3464, 0.0, 0.3464, 0.5, 0.6457, 0.5, 1.0, 1.0, 1.0, 1.0, 0.6457, 0.0, 0.6457, 0.0, 1.0, 0.5, 1.0, 0.5, 0.6457, 0.0, 0.3464, 0.0, 0.6457, 0.5, 0.6457, 0.5, 0.3464, 0.5, 0.3464, 0.5, 0.6457, 1.0, 0.6457, 1.0, 0.3464, 0.5, 1.0, 0.5, 1.0, 1.0, 1.0, 1.0, 1.0, 0.0, 1.0, 0.0, 1.0, 0.5, 1.0, 0.5, 1.0, 0.5, 0.0, 0.5, 0.3464, 1.0, 0.3464, 1.0, 0.0, 0.0, 0.0, 0.0, 0.3464, 0.5, 0.3464, 0.5, 0.0, 0.0, 0.0, 0.0, 0.3464, 0.0, 0.3464, 0.0, 0.0, 1.0, 0.0, 0.5, 0.0, 0.5, 0.0, 1.0, 0.0, 1.0, 1.0, 1.0, 0.6457, 1.0, 0.6457, 1.0, 1.0, 0.5, 0.0, 0.0, 0.0, 0.0, 0.0, 0.5, 0.0, 0.0, 0.6457, 0.0, 1.0, 0.0, 1.0, 0.0, 0.6457, 1.0, 0.6457, 1.0, 0.3464, 1.0, 0.3464, 1.0, 0.6457, 0.0, 1.0, 0.5, 1.0, 0.5, 1.0, 0.0, 1.0, 0.5, 1.0, 1.0, 1.0, 1.0, 1.0, 0.5, 1.0, 1.0, 1.0, 1.0, 1.0, 1.0, 1.0, 1.0, 1.0, 0.0, 1.0, 0.0, 1.0, 0.0, 1.0, 0.0, 1.0, 0.0, 0.3464, 0.0, 0.6457, 0.0, 0.6457, 0.0, 0.3464, 1.0, 0.3464, 1.0, 0.0, 1.0, 0.0, 1.0, 0.3464, 0.5, 0.6457, 1.0, 0.6457, 1.0, 1.0, 0.5, 1.0, 0.0, 0.6457, 0.5, 0.6457, 0.5, 1.0, 0.0, 1.0, 0.0, 0.3464, 0.5, 0.3464, 0.5, 0.6457, 0.0, 0.6457, 0.5, 0.3464, 1.0, 0.3464, 1.0, 0.6457, 0.5, 0.6457, 0.5, 1.0, 1.0, 1.0, 1.0, 1.0, 0.5, 1.0, 0.0, 1.0, 0.5, 1.0, 0.5, 1.0, 0.0, 1.0, 0.5, 0.0, 1.0, 0.0, 1.0, 0.3464, 0.5, 0.3464, 0.0, 0.0, 0.5, 0.0, 0.5, 0.3464, 0.0, 0.3464, 0.5, 0.6457, 0.5, 1.0, 1.0, 1.0, 1.0, 0.6457, 0.0, 0.6457, 0.0, 1.0, 0.5, 1.0, 0.5, 0.6457, 0.0, 0.3464, 0.0, 0.6457, 0.5, 0.6457, 0.5, 0.3464, 0.5, 0.3464, 0.5, 0.6457, 1.0, 0.6457, 1.0, 0.3464, 0.5, 1.0, 0.5, 1.0, 1.0, 1.0, 1.0, 1.0, 0.0, 1.0, 0.0, 1.0, 0.5, 1.0, 0.5, 1.0, 0.5, 0.0, 0.5, 0.3464, 1.0, 0.3464, 1.0, 0.0, 0.0, 0.0, 0.0, 0.3464, 0.5, 0.3464, 0.5, 0.0, 0.0, 0.0, 0.0, 0.3464, 0.0, 0.3464, 0.0, 0.0, 1.0, 0.0, 0.5, 0.0, 0.5, 0.0, 1.0, 0.0, 1.0, 1.0, 1.0, 0.6457, 1.0, 0.6457, 1.0, 1.0, 0.5, 0.0, 0.0, 0.0, 0.0, 0.0, 0.5, 0.0, 0.0, 0.6457, 0.0, 1.0, 0.0, 1.0, 0.0, 0.6457, 1.0, 0.6457, 1.0, 0.3464, 1.0, 0.3464, 1.0, 0.6457, 0.0, 1.0, 0.5, 1.0, 0.5, 1.0, 0.0, 1.0, 0.5, 1.0, 1.0, 1.0, 1.0, 1.0, 0.5, 1.0, 1.0, 1.0, 1.0, 1.0, 1.0, 1.0, 1.0, 1.0, 0.0, 1.0, 0.0, 1.0, 0.0, 1.0, 0.0, 1.0, 0.0, 0.3464, 0.0, 0.6457, 0.0, 0.6457, 0.0, 0.3464, 1.0, 0.3464, 1.0, 0.0, 1.0, 0.0, 1.0, 0.3464, 0.5, 0.6457, 1.0, 0.6457, 1.0, 1.0, 0.5, 1.0, 0.0, 0.6457, 0.5, 0.6457, 0.5, 1.0, 0.0, 1.0, 0.0, 0.3464, 0.5, 0.3464, 0.5, 0.6457, 0.0, 0.6457, 0.5, 0.3464, 1.0, 0.3464, 1.0, 0.6457, 0.5, 0.6457, 0.5, 1.0, 1.0, 1.0, 1.0, 1.0, 0.5, 1.0, 0.0, 1.0, 0.5, 1.0, 0.5, 1.0, 0.0, 1.0, 0.5, 0.0, 1.0, 0.0, 1.0, 0.3464, 0.5, 0.3464, 0.0, 0.0, 0.5, 0.0, 0.5, 0.3464, 0.0, 0.3464, 0.5, 0.6457, 0.5, 1.0, 1.0, 1.0, 1.0, 0.6457, 0.0, 0.6457, 0.0, 1.0, 0.5, 1.0, 0.5, 0.6457, 0.0, 0.3464, 0.0, 0.6457, 0.5, 0.6457, 0.5, 0.3464, 0.5, 0.3464, 0.5, 0.6457, 1.0, 0.6457, 1.0, 0.3464, 0.5, 1.0, 0.5, 1.0, 1.0, 1.0, 1.0, 1.0, 0.0, 1.0, 0.0, 1.0, 0.5, 1.0, 0.5, 1.0, 0.5, 0.0, 0.5, 0.3464, 1.0, 0.3464, 1.0, 0.0, 0.0, 0.0, 0.0, 0.3464, 0.5, 0.3464, 0.5, 0.0, 0.0, 0.0, 0.0, 0.3464, 0.0, 0.3464, 0.0, 0.0, 1.0, 0.0, 0.5, 0.0, 0.5, 0.0, 1.0, 0.0, 1.0, 1.0, 1.0, 0.6457, 1.0, 0.6457, 1.0, 1.0, 0.5, 0.0, 0.0, 0.0, 0.0, 0.0, 0.5, 0.0, 0.0, 0.6457, 0.0, 1.0, 0.0, 1.0, 0.0, 0.6457, 1.0, 0.6457, 1.0, 0.3464, 1.0, 0.3464, 1.0, 0.6457, 0.0, 1.0, 0.5, 1.0, 0.5, 1.0, 0.0, 1.0, 0.5, 1.0, 1.0, 1.0, 1.0, 1.0, 0.5, 1.0, 1.0, 1.0, 1.0, 1.0, 1.0, 1.0, 1.0, 1.0, 0.0, 1.0, 0.0, 1.0, 0.0, 1.0, 0.0, 1.0, 0.0, 0.3464, 0.0, 0.6457, 0.0, 0.6457, 0.0, 0.3464, 1.0, 0.3464, 1.0, 0.0, 1.0, 0.0, 1.0, 0.3464])
me_plane_027.materials.append(mat_vaseflowerpot8)
me_plane_027.materials.append(mat_groundflowerpot8)
me_plane_027.materials.append(mat_leafflowerpot8)
me_plane_027.use_remesh_fix_poles = True
me_plane_027.use_remesh_preserve_attributes = False
me_plane_027.update()

# ---- objects
ob_flowerpot8 = bpy.data.objects.new('FlowerPot8', me_plane_027)

# ---- transforms, parenting, visibility, modifiers, constraints
ob_flowerpot8.location = (0.0, 0.0, 0.0)

# ---- collection membership
col_collection.objects.link(ob_flowerpot8)

# ---- scene / render settings (as saved in the file)
scene.frame_start = 1; scene.frame_end = 250; scene.frame_set(1)
scene.render.engine = 'BLENDER_EEVEE_NEXT'
scene.cycles.use_denoising = False
scene.cycles.samples = 128
scene.cycles.sampling_pattern = 'TABULATED_SOBOL'
scene.cycles.use_adaptive_sampling = False
scene.cycles.use_light_tree = False
scene.view_settings.view_transform = 'Filmic'
bpy.context.view_layer.update()

# ---- added for rendering (the .blend has no active camera and no usable light): camera, sun
cam_auto = bpy.data.cameras.new('AutoCamera')
cam_auto.lens = 50.0
cam_auto.sensor_width = 36.0
cam_auto.clip_end = 1000.0
ob_auto_camera = bpy.data.objects.new('AutoCamera', cam_auto)
scene.collection.objects.link(ob_auto_camera)
ob_auto_camera.location = (1.74463, -2.07694, 1.28196)
ob_auto_camera.rotation_euler = (1.09748, -7.21219e-08, 0.694738)
scene.camera = ob_auto_camera
light_auto_sun = bpy.data.lights.new('AutoSun', 'SUN')
light_auto_sun.energy = 3.0
light_auto_sun.angle = 0.0523599
ob_auto_sun = bpy.data.objects.new('AutoSun', light_auto_sun)
scene.collection.objects.link(ob_auto_sun)
ob_auto_sun.rotation_euler = (0.872665, 0.174533, 0.523599)
bpy.context.view_layer.update()
